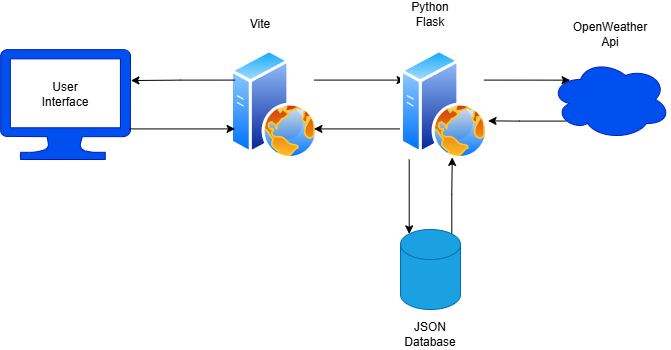

The diagram above was exported from draw.io. Its source (the exported page's mxGraphModel, read from the mxfile embedded in the PNG):
<mxGraphModel dx="983" dy="536" grid="1" gridSize="10" guides="1" tooltips="1" connect="1" arrows="1" fold="1" page="1" pageScale="1" pageWidth="827" pageHeight="1169" math="0" shadow="0">
  <root>
    <mxCell id="0" />
    <mxCell id="1" parent="0" />
    <mxCell id="m1W94vAH0KJ6zXOaSe4K-1" value="" style="verticalLabelPosition=bottom;html=1;verticalAlign=top;align=center;shape=mxgraph.azure.computer;pointerEvents=1;fillColor=#0050ef;fontColor=#ffffff;strokeColor=light-dark(#001DBC,#FFFFFF);" vertex="1" parent="1">
      <mxGeometry x="40" y="470" width="130" height="110" as="geometry" />
    </mxCell>
    <mxCell id="m1W94vAH0KJ6zXOaSe4K-4" style="edgeStyle=orthogonalEdgeStyle;rounded=0;orthogonalLoop=1;jettySize=auto;html=1;exitX=1;exitY=0.25;exitDx=0;exitDy=0;entryX=0;entryY=0.25;entryDx=0;entryDy=0;" edge="1" parent="1" source="m1W94vAH0KJ6zXOaSe4K-2" target="m1W94vAH0KJ6zXOaSe4K-3">
      <mxGeometry relative="1" as="geometry" />
    </mxCell>
    <mxCell id="m1W94vAH0KJ6zXOaSe4K-2" value="" style="image;aspect=fixed;perimeter=ellipsePerimeter;html=1;align=center;shadow=0;dashed=0;spacingTop=3;image=img/lib/active_directory/web_server.svg;" vertex="1" parent="1">
      <mxGeometry x="270" y="470" width="88" height="110" as="geometry" />
    </mxCell>
    <mxCell id="m1W94vAH0KJ6zXOaSe4K-5" style="edgeStyle=orthogonalEdgeStyle;rounded=0;orthogonalLoop=1;jettySize=auto;html=1;exitX=0;exitY=0.75;exitDx=0;exitDy=0;entryX=1;entryY=0.75;entryDx=0;entryDy=0;" edge="1" parent="1" source="m1W94vAH0KJ6zXOaSe4K-3" target="m1W94vAH0KJ6zXOaSe4K-2">
      <mxGeometry relative="1" as="geometry" />
    </mxCell>
    <mxCell id="m1W94vAH0KJ6zXOaSe4K-3" value="" style="image;aspect=fixed;perimeter=ellipsePerimeter;html=1;align=center;shadow=0;dashed=0;spacingTop=3;image=img/lib/active_directory/web_server.svg;" vertex="1" parent="1">
      <mxGeometry x="440" y="470" width="88" height="110" as="geometry" />
    </mxCell>
    <mxCell id="m1W94vAH0KJ6zXOaSe4K-6" style="edgeStyle=orthogonalEdgeStyle;rounded=0;orthogonalLoop=1;jettySize=auto;html=1;exitX=0;exitY=0.25;exitDx=0;exitDy=0;entryX=1.003;entryY=0.282;entryDx=0;entryDy=0;entryPerimeter=0;" edge="1" parent="1" source="m1W94vAH0KJ6zXOaSe4K-2" target="m1W94vAH0KJ6zXOaSe4K-1">
      <mxGeometry relative="1" as="geometry" />
    </mxCell>
    <mxCell id="m1W94vAH0KJ6zXOaSe4K-7" style="edgeStyle=orthogonalEdgeStyle;rounded=0;orthogonalLoop=1;jettySize=auto;html=1;exitX=0;exitY=0.75;exitDx=0;exitDy=0;entryX=0.991;entryY=0.722;entryDx=0;entryDy=0;entryPerimeter=0;startArrow=classic;startFill=1;endArrow=none;" edge="1" parent="1" source="m1W94vAH0KJ6zXOaSe4K-2" target="m1W94vAH0KJ6zXOaSe4K-1">
      <mxGeometry relative="1" as="geometry" />
    </mxCell>
    <mxCell id="m1W94vAH0KJ6zXOaSe4K-8" value="" style="ellipse;shape=cloud;whiteSpace=wrap;html=1;fillColor=#0050ef;fontColor=#ffffff;strokeColor=#001DBC;" vertex="1" parent="1">
      <mxGeometry x="590" y="480" width="120" height="80" as="geometry" />
    </mxCell>
    <mxCell id="m1W94vAH0KJ6zXOaSe4K-11" style="edgeStyle=orthogonalEdgeStyle;rounded=0;orthogonalLoop=1;jettySize=auto;html=1;exitX=0.855;exitY=0;exitDx=0;exitDy=4.35;exitPerimeter=0;entryX=0.588;entryY=0.981;entryDx=0;entryDy=0;entryPerimeter=0;" edge="1" parent="1" source="m1W94vAH0KJ6zXOaSe4K-9" target="m1W94vAH0KJ6zXOaSe4K-3">
      <mxGeometry relative="1" as="geometry" />
    </mxCell>
    <mxCell id="m1W94vAH0KJ6zXOaSe4K-9" value="" style="shape=cylinder3;whiteSpace=wrap;html=1;boundedLbl=1;backgroundOutline=1;size=15;fillColor=#1ba1e2;fontColor=#ffffff;strokeColor=#006EAF;" vertex="1" parent="1">
      <mxGeometry x="440" y="650" width="60" height="80" as="geometry" />
    </mxCell>
    <mxCell id="m1W94vAH0KJ6zXOaSe4K-10" style="edgeStyle=orthogonalEdgeStyle;rounded=0;orthogonalLoop=1;jettySize=auto;html=1;exitX=0.099;exitY=1.001;exitDx=0;exitDy=0;entryX=0.145;entryY=0;entryDx=0;entryDy=4.35;entryPerimeter=0;exitPerimeter=0;" edge="1" parent="1" source="m1W94vAH0KJ6zXOaSe4K-3" target="m1W94vAH0KJ6zXOaSe4K-9">
      <mxGeometry relative="1" as="geometry" />
    </mxCell>
    <mxCell id="m1W94vAH0KJ6zXOaSe4K-12" value="User&lt;div&gt;Interface&lt;/div&gt;" style="text;html=1;align=center;verticalAlign=middle;whiteSpace=wrap;rounded=0;" vertex="1" parent="1">
      <mxGeometry x="75" y="500" width="60" height="30" as="geometry" />
    </mxCell>
    <mxCell id="m1W94vAH0KJ6zXOaSe4K-13" value="Vite" style="text;html=1;align=center;verticalAlign=middle;whiteSpace=wrap;rounded=0;" vertex="1" parent="1">
      <mxGeometry x="270" y="430" width="60" height="30" as="geometry" />
    </mxCell>
    <mxCell id="m1W94vAH0KJ6zXOaSe4K-14" value="Python Flask" style="text;html=1;align=center;verticalAlign=middle;whiteSpace=wrap;rounded=0;" vertex="1" parent="1">
      <mxGeometry x="440" y="420" width="60" height="30" as="geometry" />
    </mxCell>
    <mxCell id="m1W94vAH0KJ6zXOaSe4K-15" style="edgeStyle=orthogonalEdgeStyle;rounded=0;orthogonalLoop=1;jettySize=auto;html=1;exitX=1;exitY=0.25;exitDx=0;exitDy=0;entryX=0.163;entryY=0.258;entryDx=0;entryDy=0;entryPerimeter=0;" edge="1" parent="1" source="m1W94vAH0KJ6zXOaSe4K-3" target="m1W94vAH0KJ6zXOaSe4K-8">
      <mxGeometry relative="1" as="geometry" />
    </mxCell>
    <mxCell id="m1W94vAH0KJ6zXOaSe4K-16" style="edgeStyle=orthogonalEdgeStyle;rounded=0;orthogonalLoop=1;jettySize=auto;html=1;exitX=0.13;exitY=0.77;exitDx=0;exitDy=0;exitPerimeter=0;entryX=0.995;entryY=0.649;entryDx=0;entryDy=0;entryPerimeter=0;" edge="1" parent="1" source="m1W94vAH0KJ6zXOaSe4K-8" target="m1W94vAH0KJ6zXOaSe4K-3">
      <mxGeometry relative="1" as="geometry" />
    </mxCell>
    <mxCell id="m1W94vAH0KJ6zXOaSe4K-17" value="OpenWeather&lt;br&gt;Api" style="text;html=1;align=center;verticalAlign=middle;whiteSpace=wrap;rounded=0;" vertex="1" parent="1">
      <mxGeometry x="610" y="440" width="80" height="30" as="geometry" />
    </mxCell>
    <mxCell id="m1W94vAH0KJ6zXOaSe4K-18" value="JSON&lt;div&gt;Database&lt;/div&gt;" style="text;html=1;align=center;verticalAlign=middle;whiteSpace=wrap;rounded=0;" vertex="1" parent="1">
      <mxGeometry x="440" y="740" width="60" height="30" as="geometry" />
    </mxCell>
  </root>
</mxGraphModel>